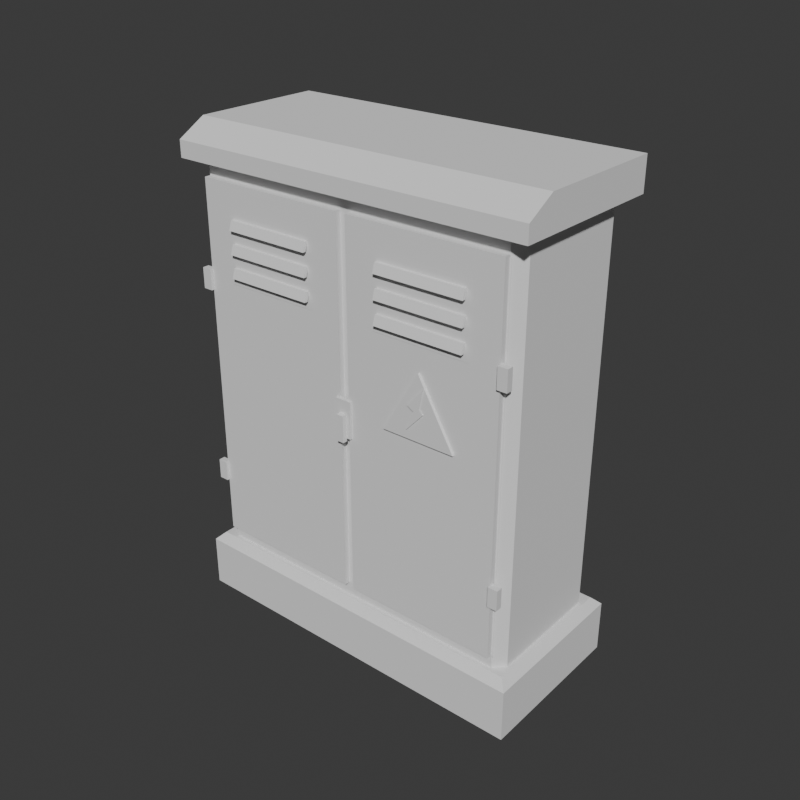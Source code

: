 # Source: elektrik_kutusu.blend  (saved by Blender 5.2.45; exported with 4.5.12 LTS)
import bpy
from mathutils import Matrix  # noqa: F401  (used for matrix-valued properties, if any)

bpy.ops.wm.read_factory_settings(use_empty=True)
scene = bpy.context.scene
scene.name = 'Scene'

# ---- collections
col_collection = bpy.data.collections.new('Collection'); scene.collection.children.link(col_collection)

# ---- world
world_world = bpy.data.worlds.new('World'); scene.world = world_world
world_world.use_nodes = True; world_world.node_tree.nodes.clear()
_N = world_world.node_tree.nodes; _L = world_world.node_tree.links
n0 = _N.new('ShaderNodeOutputWorld'); n0.name = 'World Output'; n0.location = (200, 100)
n1 = _N.new('ShaderNodeBackground'); n1.name = 'Background'; n1.location = (-200, 100)
n1.inputs[0].default_value = (0.05088, 0.05088, 0.05088, 1.0)
_L.new(n1.outputs[0], n0.inputs[0])
n0.is_active_output = True
world_world.color = (0.05088, 0.05088, 0.05088)
world_world.sun_shadow_jitter_overblur = 0.0

# ---- meshes
me_elektrik_kutusu = bpy.data.meshes.new('elektrik_kutusu')
me_elektrik_kutusu.from_pydata([(-0.45, -0.199, 0.0), (-0.45, 0.201, 0.0), (0.45, -0.199, 0.0), (0.45, 0.201, 0.0), (-0.43, -0.179, 0.15), (-0.45, -0.199, 0.13), (-0.43, 0.181, 0.15), (-0.45, 0.201, 0.13), (0.43, -0.179, 0.15), (0.45, -0.199, 0.13), (0.43, 0.181, 0.15), (0.45, 0.201, 0.13), (-0.395, -0.169, 0.15), (-0.42, -0.144, 0.15), (-0.42, -0.144, 1.12), (-0.395, -0.169, 1.12), (-0.42, 0.146, 0.15), (-0.395, 0.171, 0.15), (-0.395, 0.171, 1.12), (-0.42, 0.146, 1.12), (0.42, -0.144, 0.15), (0.395, -0.169, 0.15), (0.395, -0.169, 1.12), (0.42, -0.144, 1.12), (0.395, 0.171, 0.15), (0.42, 0.146, 0.15), (0.42, 0.146, 1.12), (0.395, 0.171, 1.12), (-0.4, -0.17, 0.18), (0.4, -0.17, 0.18), (0.4, -0.17, 1.08), (-0.4, -0.17, 1.08), (-0.395, -0.184, 0.185), (-0.395, -0.184, 1.085), (-0.395, -0.17, 0.185), (-0.395, -0.17, 1.085), (-0.012, -0.184, 0.185), (-0.012, -0.184, 1.085), (-0.012, -0.17, 0.185), (-0.012, -0.17, 1.085), (0.012, -0.184, 0.185), (0.012, -0.184, 1.085), (0.012, -0.17, 0.185), (0.012, -0.17, 1.085), (0.395, -0.184, 0.185), (0.395, -0.184, 1.085), (0.395, -0.17, 0.185), (0.395, -0.17, 1.085), (-0.45, -0.199, 1.12), (0.45, -0.199, 1.12), (0.45, 0.201, 1.12), (-0.45, 0.201, 1.12), (0.45, 0.201, 1.2), (-0.45, 0.201, 1.2), (-0.45, -0.129, 1.2), (0.45, -0.129, 1.2), (-0.45, -0.199, 1.16), (0.45, -0.199, 1.16), (-0.3235, -0.1845, 0.855), (-0.0835, -0.1845, 0.855), (-0.0835, -0.1845, 1.025), (-0.3235, -0.1845, 1.025), (-0.3135, -0.1975, 0.874), (-0.3135, -0.1905, 0.896), (-0.3135, -0.1895, 0.874), (-0.3135, -0.1825, 0.896), (-0.0935, -0.1975, 0.874), (-0.0935, -0.1905, 0.896), (-0.0935, -0.1895, 0.874), (-0.0935, -0.1825, 0.896), (-0.3135, -0.1975, 0.929), (-0.3135, -0.1905, 0.951), (-0.3135, -0.1895, 0.929), (-0.3135, -0.1825, 0.951), (-0.0935, -0.1975, 0.929), (-0.0935, -0.1905, 0.951), (-0.0935, -0.1895, 0.929), (-0.0935, -0.1825, 0.951), (-0.3135, -0.1975, 0.984), (-0.3135, -0.1905, 1.006), (-0.3135, -0.1895, 0.984), (-0.3135, -0.1825, 1.006), (-0.0935, -0.1975, 0.984), (-0.0935, -0.1905, 1.006), (-0.0935, -0.1895, 0.984), (-0.0935, -0.1825, 1.006), (0.0835, -0.1845, 0.855), (0.3235, -0.1845, 0.855), (0.3235, -0.1845, 1.025), (0.0835, -0.1845, 1.025), (0.0935, -0.1975, 0.874), (0.0935, -0.1905, 0.896), (0.0935, -0.1895, 0.874), (0.0935, -0.1825, 0.896), (0.3135, -0.1975, 0.874), (0.3135, -0.1905, 0.896), (0.3135, -0.1895, 0.874), (0.3135, -0.1825, 0.896), (0.0935, -0.1975, 0.929), (0.0935, -0.1905, 0.951), (0.0935, -0.1895, 0.929), (0.0935, -0.1825, 0.951), (0.3135, -0.1975, 0.929), (0.3135, -0.1905, 0.951), (0.3135, -0.1895, 0.929), (0.3135, -0.1825, 0.951), (0.0935, -0.1975, 0.984), (0.0935, -0.1905, 1.006), (0.0935, -0.1895, 0.984), (0.0935, -0.1825, 1.006), (0.3135, -0.1975, 0.984), (0.3135, -0.1905, 1.006), (0.3135, -0.1895, 0.984), (0.3135, -0.1825, 1.006), (-0.417, -0.192, 0.325), (-0.417, -0.192, 0.375), (-0.417, -0.176, 0.325), (-0.417, -0.176, 0.375), (-0.393, -0.192, 0.325), (-0.393, -0.192, 0.375), (-0.393, -0.176, 0.325), (-0.393, -0.176, 0.375), (-0.417, -0.192, 0.825), (-0.417, -0.192, 0.875), (-0.417, -0.176, 0.825), (-0.417, -0.176, 0.875), (-0.393, -0.192, 0.825), (-0.393, -0.192, 0.875), (-0.393, -0.176, 0.825), (-0.393, -0.176, 0.875), (0.393, -0.192, 0.325), (0.393, -0.192, 0.375), (0.393, -0.176, 0.325), (0.393, -0.176, 0.375), (0.417, -0.192, 0.325), (0.417, -0.192, 0.375), (0.417, -0.176, 0.325), (0.417, -0.176, 0.375), (0.393, -0.192, 0.825), (0.393, -0.192, 0.875), (0.393, -0.176, 0.825), (0.393, -0.176, 0.875), (0.417, -0.192, 0.825), (0.417, -0.192, 0.875), (0.417, -0.176, 0.825), (0.417, -0.176, 0.875), (-0.02, -0.19, 0.585), (-0.02, -0.19, 0.675), (-0.02, -0.18, 0.585), (-0.02, -0.18, 0.675), (0.02, -0.19, 0.585), (0.02, -0.19, 0.675), (0.02, -0.18, 0.585), (0.02, -0.18, 0.675), (-0.009, -0.201, 0.5775), (-0.009, -0.201, 0.6425), (-0.009, -0.189, 0.5775), (-0.009, -0.189, 0.6425), (0.009, -0.201, 0.5775), (0.009, -0.201, 0.6425), (0.009, -0.189, 0.5775), (0.009, -0.189, 0.6425), (0.1135, -0.184, 0.645), (0.2935, -0.184, 0.645), (0.2035, -0.184, 0.8), (0.1135, -0.19, 0.645), (0.2935, -0.19, 0.645), (0.2035, -0.19, 0.8), (0.2195, -0.1935, 0.77), (0.1795, -0.1935, 0.723), (0.2095, -0.1935, 0.723), (0.1775, -0.1935, 0.667), (0.2195, -0.1935, 0.713), (0.1955, -0.1935, 0.713), (0.2195, -0.1905, 0.77), (0.1795, -0.1905, 0.723), (0.2095, -0.1905, 0.723), (0.1775, -0.1905, 0.667), (0.2195, -0.1905, 0.713), (0.1955, -0.1905, 0.713)], [], [(1, 3, 2, 0), (4, 6, 7, 5), (6, 10, 11, 7), (10, 8, 9, 11), (8, 4, 5, 9), (2, 9, 5, 0), (0, 5, 7, 1), (10, 6, 4, 8), (1, 7, 11, 3), (3, 11, 9, 2), (12, 15, 14, 13), (18, 17, 16, 19), (26, 25, 24, 27), (22, 21, 20, 23), (16, 17, 24, 25, 20, 21, 12, 13), (13, 14, 19, 16), (21, 22, 15, 12), (26, 27, 18, 19, 14, 15, 22, 23), (17, 18, 27, 24), (25, 26, 23, 20), (28, 29, 30, 31), (32, 33, 35, 34), (34, 35, 39, 38), (38, 39, 37, 36), (36, 37, 33, 32), (34, 38, 36, 32), (39, 35, 33, 37), (40, 41, 43, 42), (42, 43, 47, 46), (46, 47, 45, 44), (44, 45, 41, 40), (42, 46, 44, 40), (47, 43, 41, 45), (48, 49, 57, 56), (56, 57, 55, 54), (54, 55, 52, 53), (50, 51, 53, 52), (49, 50, 52, 55), (49, 55, 57), (51, 48, 56, 54), (51, 54, 53), (51, 50, 49, 48), (58, 59, 60, 61), (62, 63, 65, 64), (64, 65, 69, 68), (68, 69, 67, 66), (66, 67, 63, 62), (64, 68, 66, 62), (69, 65, 63, 67), (70, 71, 73, 72), (72, 73, 77, 76), (76, 77, 75, 74), (74, 75, 71, 70), (72, 76, 74, 70), (77, 73, 71, 75), (78, 79, 81, 80), (80, 81, 85, 84), (84, 85, 83, 82), (82, 83, 79, 78), (80, 84, 82, 78), (85, 81, 79, 83), (86, 87, 88, 89), (90, 91, 93, 92), (92, 93, 97, 96), (96, 97, 95, 94), (94, 95, 91, 90), (92, 96, 94, 90), (97, 93, 91, 95), (98, 99, 101, 100), (100, 101, 105, 104), (104, 105, 103, 102), (102, 103, 99, 98), (100, 104, 102, 98), (105, 101, 99, 103), (106, 107, 109, 108), (108, 109, 113, 112), (112, 113, 111, 110), (110, 111, 107, 106), (108, 112, 110, 106), (113, 109, 107, 111), (114, 115, 117, 116), (116, 117, 121, 120), (120, 121, 119, 118), (118, 119, 115, 114), (116, 120, 118, 114), (121, 117, 115, 119), (122, 123, 125, 124), (124, 125, 129, 128), (128, 129, 127, 126), (126, 127, 123, 122), (124, 128, 126, 122), (129, 125, 123, 127), (130, 131, 133, 132), (132, 133, 137, 136), (136, 137, 135, 134), (134, 135, 131, 130), (132, 136, 134, 130), (137, 133, 131, 135), (138, 139, 141, 140), (140, 141, 145, 144), (144, 145, 143, 142), (142, 143, 139, 138), (140, 144, 142, 138), (145, 141, 139, 143), (146, 147, 149, 148), (148, 149, 153, 152), (152, 153, 151, 150), (150, 151, 147, 146), (148, 152, 150, 146), (153, 149, 147, 151), (154, 155, 157, 156), (156, 157, 161, 160), (160, 161, 159, 158), (158, 159, 155, 154), (156, 160, 158, 154), (161, 157, 155, 159), (165, 166, 167), (164, 163, 162), (165, 162, 163, 166), (166, 163, 164, 167), (167, 164, 162, 165), (168, 169, 173), (168, 173, 170), (170, 173, 172), (173, 171, 172), (174, 179, 176), (174, 179, 175), (176, 179, 178), (179, 178, 177), (168, 174, 175, 169), (169, 175, 176, 170), (170, 176, 177, 171), (171, 177, 178, 172), (172, 178, 179, 173), (173, 179, 174, 168)])
_ca = me_elektrik_kutusu.color_attributes.new('Col', 'BYTE_COLOR', 'CORNER')
_ca.data.foreach_set('color', [0.7605, 0.6724, 0.521, 1.0, 0.7605, 0.6724, 0.521, 1.0, 0.7605, 0.6724, 0.521, 1.0, 0.7605, 0.6724, 0.521, 1.0, 0.7605, 0.6724, 0.521, 1.0, 0.7605, 0.6724, 0.521, 1.0, 0.7605, 0.6724, 0.521, 1.0, 0.7605, 0.6724, 0.521, 1.0, 0.7605, 0.6724, 0.521, 1.0, 0.7605, 0.6724, 0.521, 1.0, 0.7605, 0.6724, 0.521, 1.0, 0.7605, 0.6724, 0.521, 1.0, 0.7605, 0.6724, 0.521, 1.0, 0.7605, 0.6724, 0.521, 1.0, 0.7605, 0.6724, 0.521, 1.0, 0.7605, 0.6724, 0.521, 1.0, 0.7605, 0.6724, 0.521, 1.0, 0.7605, 0.6724, 0.521, 1.0, 0.7605, 0.6724, 0.521, 1.0, 0.7605, 0.6724, 0.521, 1.0, 0.7605, 0.6724, 0.521, 1.0, 0.7605, 0.6724, 0.521, 1.0, 0.7605, 0.6724, 0.521, 1.0, 0.7605, 0.6724, 0.521, 1.0, 0.7605, 0.6724, 0.521, 1.0, 0.7605, 0.6724, 0.521, 1.0, 0.7605, 0.6724, 0.521, 1.0, 0.7605, 0.6724, 0.521, 1.0, 0.7605, 0.6724, 0.521, 1.0, 0.7605, 0.6724, 0.521, 1.0, 0.7605, 0.6724, 0.521, 1.0, 0.7605, 0.6724, 0.521, 1.0, 0.7605, 0.6724, 0.521, 1.0, 0.7605, 0.6724, 0.521, 1.0, 0.7605, 0.6724, 0.521, 1.0, 0.7605, 0.6724, 0.521, 1.0, 0.7605, 0.6724, 0.521, 1.0, 0.7605, 0.6724, 0.521, 1.0, 0.7605, 0.6724, 0.521, 1.0, 0.7605, 0.6724, 0.521, 1.0, 0.02315, 0.3564, 0.314, 1.0, 0.02315, 0.3564, 0.314, 1.0, 0.02315, 0.3564, 0.314, 1.0, 0.02315, 0.3564, 0.314, 1.0, 0.02315, 0.3564, 0.314, 1.0, 0.02315, 0.3564, 0.314, 1.0, 0.02315, 0.3564, 0.314, 1.0, 0.02315, 0.3564, 0.314, 1.0, 0.02315, 0.3564, 0.314, 1.0, 0.02315, 0.3564, 0.314, 1.0, 0.02315, 0.3564, 0.314, 1.0, 0.02315, 0.3564, 0.314, 1.0, 0.02315, 0.3564, 0.314, 1.0, 0.02315, 0.3564, 0.314, 1.0, 0.02315, 0.3564, 0.314, 1.0, 0.02315, 0.3564, 0.314, 1.0, 0.02315, 0.3564, 0.314, 1.0, 0.02315, 0.3564, 0.314, 1.0, 0.02315, 0.3564, 0.314, 1.0, 0.02315, 0.3564, 0.314, 1.0, 0.02315, 0.3564, 0.314, 1.0, 0.02315, 0.3564, 0.314, 1.0, 0.02315, 0.3564, 0.314, 1.0, 0.02315, 0.3564, 0.314, 1.0, 0.02315, 0.3564, 0.314, 1.0, 0.02315, 0.3564, 0.314, 1.0, 0.02315, 0.3564, 0.314, 1.0, 0.02315, 0.3564, 0.314, 1.0, 0.02315, 0.3564, 0.314, 1.0, 0.02315, 0.3564, 0.314, 1.0, 0.02315, 0.3564, 0.314, 1.0, 0.02315, 0.3564, 0.314, 1.0, 0.02315, 0.3564, 0.314, 1.0, 0.02315, 0.3564, 0.314, 1.0, 0.02315, 0.3564, 0.314, 1.0, 0.02315, 0.3564, 0.314, 1.0, 0.02315, 0.3564, 0.314, 1.0, 0.02315, 0.3564, 0.314, 1.0, 0.02315, 0.3564, 0.314, 1.0, 0.02315, 0.3564, 0.314, 1.0, 0.02315, 0.3564, 0.314, 1.0, 0.02315, 0.3564, 0.314, 1.0, 0.02315, 0.3564, 0.314, 1.0, 0.02315, 0.3564, 0.314, 1.0, 0.02315, 0.3564, 0.314, 1.0, 0.02315, 0.3564, 0.314, 1.0, 0.02315, 0.3564, 0.314, 1.0, 0.02315, 0.3564, 0.314, 1.0, 0.04231, 0.04231, 0.04231, 1.0, 0.04231, 0.04231, 0.04231, 1.0, 0.04231, 0.04231, 0.04231, 1.0, 0.04231, 0.04231, 0.04231, 1.0, 0.02315, 0.3564, 0.314, 1.0, 0.02315, 0.3564, 0.314, 1.0, 0.02315, 0.3564, 0.314, 1.0, 0.02315, 0.3564, 0.314, 1.0, 0.02315, 0.3564, 0.314, 1.0, 0.02315, 0.3564, 0.314, 1.0, 0.02315, 0.3564, 0.314, 1.0, 0.02315, 0.3564, 0.314, 1.0, 0.02315, 0.3564, 0.314, 1.0, 0.02315, 0.3564, 0.314, 1.0, 0.02315, 0.3564, 0.314, 1.0, 0.02315, 0.3564, 0.314, 1.0, 0.02315, 0.3564, 0.314, 1.0, 0.02315, 0.3564, 0.314, 1.0, 0.02315, 0.3564, 0.314, 1.0, 0.02315, 0.3564, 0.314, 1.0, 0.02315, 0.3564, 0.314, 1.0, 0.02315, 0.3564, 0.314, 1.0, 0.02315, 0.3564, 0.314, 1.0, 0.02315, 0.3564, 0.314, 1.0, 0.02315, 0.3564, 0.314, 1.0, 0.02315, 0.3564, 0.314, 1.0, 0.02315, 0.3564, 0.314, 1.0, 0.02315, 0.3564, 0.314, 1.0, 0.02315, 0.3564, 0.314, 1.0, 0.02315, 0.3564, 0.314, 1.0, 0.02315, 0.3564, 0.314, 1.0, 0.02315, 0.3564, 0.314, 1.0, 0.02315, 0.3564, 0.314, 1.0, 0.02315, 0.3564, 0.314, 1.0, 0.02315, 0.3564, 0.314, 1.0, 0.02315, 0.3564, 0.314, 1.0, 0.02315, 0.3564, 0.314, 1.0, 0.02315, 0.3564, 0.314, 1.0, 0.02315, 0.3564, 0.314, 1.0, 0.02315, 0.3564, 0.314, 1.0, 0.02315, 0.3564, 0.314, 1.0, 0.02315, 0.3564, 0.314, 1.0, 0.02315, 0.3564, 0.314, 1.0, 0.02315, 0.3564, 0.314, 1.0, 0.02315, 0.3564, 0.314, 1.0, 0.02315, 0.3564, 0.314, 1.0, 0.02315, 0.3564, 0.314, 1.0, 0.02315, 0.3564, 0.314, 1.0, 0.02315, 0.3564, 0.314, 1.0, 0.02315, 0.3564, 0.314, 1.0, 0.02315, 0.3564, 0.314, 1.0, 0.02315, 0.3564, 0.314, 1.0, 0.02843, 0.2051, 0.1529, 1.0, 0.02843, 0.2051, 0.1529, 1.0, 0.02843, 0.2051, 0.1529, 1.0, 0.02843, 0.2051, 0.1529, 1.0, 0.02843, 0.2051, 0.1529, 1.0, 0.02843, 0.2051, 0.1529, 1.0, 0.02843, 0.2051, 0.1529, 1.0, 0.02843, 0.2051, 0.1529, 1.0, 0.02843, 0.2051, 0.1529, 1.0, 0.02843, 0.2051, 0.1529, 1.0, 0.02843, 0.2051, 0.1529, 1.0, 0.02843, 0.2051, 0.1529, 1.0, 0.02843, 0.2051, 0.1529, 1.0, 0.02843, 0.2051, 0.1529, 1.0, 0.02843, 0.2051, 0.1529, 1.0, 0.02843, 0.2051, 0.1529, 1.0, 0.02843, 0.2051, 0.1529, 1.0, 0.02843, 0.2051, 0.1529, 1.0, 0.02843, 0.2051, 0.1529, 1.0, 0.02843, 0.2051, 0.1529, 1.0, 0.02843, 0.2051, 0.1529, 1.0, 0.02843, 0.2051, 0.1529, 1.0, 0.02843, 0.2051, 0.1529, 1.0, 0.02843, 0.2051, 0.1529, 1.0, 0.02843, 0.2051, 0.1529, 1.0, 0.02843, 0.2051, 0.1529, 1.0, 0.02843, 0.2051, 0.1529, 1.0, 0.02843, 0.2051, 0.1529, 1.0, 0.02843, 0.2051, 0.1529, 1.0, 0.02843, 0.2051, 0.1529, 1.0, 0.02843, 0.2051, 0.1529, 1.0, 0.02843, 0.2051, 0.1529, 1.0, 0.02843, 0.2051, 0.1529, 1.0, 0.02843, 0.2051, 0.1529, 1.0, 0.04231, 0.04231, 0.04231, 1.0, 0.04231, 0.04231, 0.04231, 1.0, 0.04231, 0.04231, 0.04231, 1.0, 0.04231, 0.04231, 0.04231, 1.0, 0.04231, 0.04231, 0.04231, 1.0, 0.04231, 0.04231, 0.04231, 1.0, 0.04231, 0.04231, 0.04231, 1.0, 0.04231, 0.04231, 0.04231, 1.0, 0.04231, 0.04231, 0.04231, 1.0, 0.04231, 0.04231, 0.04231, 1.0, 0.04231, 0.04231, 0.04231, 1.0, 0.04231, 0.04231, 0.04231, 1.0, 0.04231, 0.04231, 0.04231, 1.0, 0.04231, 0.04231, 0.04231, 1.0, 0.04231, 0.04231, 0.04231, 1.0, 0.04231, 0.04231, 0.04231, 1.0, 0.04231, 0.04231, 0.04231, 1.0, 0.04231, 0.04231, 0.04231, 1.0, 0.04231, 0.04231, 0.04231, 1.0, 0.04231, 0.04231, 0.04231, 1.0, 0.04231, 0.04231, 0.04231, 1.0, 0.04231, 0.04231, 0.04231, 1.0, 0.04231, 0.04231, 0.04231, 1.0, 0.04231, 0.04231, 0.04231, 1.0, 0.04231, 0.04231, 0.04231, 1.0, 0.04231, 0.04231, 0.04231, 1.0, 0.04231, 0.04231, 0.04231, 1.0, 0.04231, 0.04231, 0.04231, 1.0, 0.04231, 0.04231, 0.04231, 1.0, 0.04231, 0.04231, 0.04231, 1.0, 0.04231, 0.04231, 0.04231, 1.0, 0.04231, 0.04231, 0.04231, 1.0, 0.04231, 0.04231, 0.04231, 1.0, 0.04231, 0.04231, 0.04231, 1.0, 0.04231, 0.04231, 0.04231, 1.0, 0.04231, 0.04231, 0.04231, 1.0, 0.04231, 0.04231, 0.04231, 1.0, 0.04231, 0.04231, 0.04231, 1.0, 0.04231, 0.04231, 0.04231, 1.0, 0.04231, 0.04231, 0.04231, 1.0, 0.04231, 0.04231, 0.04231, 1.0, 0.04231, 0.04231, 0.04231, 1.0, 0.04231, 0.04231, 0.04231, 1.0, 0.04231, 0.04231, 0.04231, 1.0, 0.04231, 0.04231, 0.04231, 1.0, 0.04231, 0.04231, 0.04231, 1.0, 0.04231, 0.04231, 0.04231, 1.0, 0.04231, 0.04231, 0.04231, 1.0, 0.04231, 0.04231, 0.04231, 1.0, 0.04231, 0.04231, 0.04231, 1.0, 0.04231, 0.04231, 0.04231, 1.0, 0.04231, 0.04231, 0.04231, 1.0, 0.04231, 0.04231, 0.04231, 1.0, 0.04231, 0.04231, 0.04231, 1.0, 0.04231, 0.04231, 0.04231, 1.0, 0.04231, 0.04231, 0.04231, 1.0, 0.04231, 0.04231, 0.04231, 1.0, 0.04231, 0.04231, 0.04231, 1.0, 0.04231, 0.04231, 0.04231, 1.0, 0.04231, 0.04231, 0.04231, 1.0, 0.04231, 0.04231, 0.04231, 1.0, 0.04231, 0.04231, 0.04231, 1.0, 0.04231, 0.04231, 0.04231, 1.0, 0.04231, 0.04231, 0.04231, 1.0, 0.04231, 0.04231, 0.04231, 1.0, 0.04231, 0.04231, 0.04231, 1.0, 0.04231, 0.04231, 0.04231, 1.0, 0.04231, 0.04231, 0.04231, 1.0, 0.04231, 0.04231, 0.04231, 1.0, 0.04231, 0.04231, 0.04231, 1.0, 0.04231, 0.04231, 0.04231, 1.0, 0.04231, 0.04231, 0.04231, 1.0, 0.04231, 0.04231, 0.04231, 1.0, 0.04231, 0.04231, 0.04231, 1.0, 0.04231, 0.04231, 0.04231, 1.0, 0.04231, 0.04231, 0.04231, 1.0, 0.04231, 0.04231, 0.04231, 1.0, 0.04231, 0.04231, 0.04231, 1.0, 0.04231, 0.04231, 0.04231, 1.0, 0.04231, 0.04231, 0.04231, 1.0, 0.04231, 0.04231, 0.04231, 1.0, 0.04231, 0.04231, 0.04231, 1.0, 0.04231, 0.04231, 0.04231, 1.0, 0.04231, 0.04231, 0.04231, 1.0, 0.04231, 0.04231, 0.04231, 1.0, 0.04231, 0.04231, 0.04231, 1.0, 0.04231, 0.04231, 0.04231, 1.0, 0.04231, 0.04231, 0.04231, 1.0, 0.04231, 0.04231, 0.04231, 1.0, 0.04231, 0.04231, 0.04231, 1.0, 0.04231, 0.04231, 0.04231, 1.0, 0.04231, 0.04231, 0.04231, 1.0, 0.04231, 0.04231, 0.04231, 1.0, 0.04231, 0.04231, 0.04231, 1.0, 0.04231, 0.04231, 0.04231, 1.0, 0.04231, 0.04231, 0.04231, 1.0, 0.04231, 0.04231, 0.04231, 1.0, 0.04231, 0.04231, 0.04231, 1.0, 0.04231, 0.04231, 0.04231, 1.0, 0.04231, 0.04231, 0.04231, 1.0, 0.04231, 0.04231, 0.04231, 1.0, 0.04231, 0.04231, 0.04231, 1.0, 0.04231, 0.04231, 0.04231, 1.0, 0.04231, 0.04231, 0.04231, 1.0, 0.04231, 0.04231, 0.04231, 1.0, 0.04231, 0.04231, 0.04231, 1.0, 0.04231, 0.04231, 0.04231, 1.0, 0.04231, 0.04231, 0.04231, 1.0, 0.04231, 0.04231, 0.04231, 1.0, 0.04231, 0.04231, 0.04231, 1.0, 0.04231, 0.04231, 0.04231, 1.0, 0.04231, 0.04231, 0.04231, 1.0, 0.04231, 0.04231, 0.04231, 1.0, 0.04231, 0.04231, 0.04231, 1.0, 0.04231, 0.04231, 0.04231, 1.0, 0.04231, 0.04231, 0.04231, 1.0, 0.04231, 0.04231, 0.04231, 1.0, 0.04231, 0.04231, 0.04231, 1.0, 0.04231, 0.04231, 0.04231, 1.0, 0.04231, 0.04231, 0.04231, 1.0, 0.04231, 0.04231, 0.04231, 1.0, 0.04231, 0.04231, 0.04231, 1.0, 0.04231, 0.04231, 0.04231, 1.0, 0.04231, 0.04231, 0.04231, 1.0, 0.04231, 0.04231, 0.04231, 1.0, 0.04231, 0.04231, 0.04231, 1.0, 0.04231, 0.04231, 0.04231, 1.0, 0.04231, 0.04231, 0.04231, 1.0, 0.04231, 0.04231, 0.04231, 1.0, 0.04231, 0.04231, 0.04231, 1.0, 0.04231, 0.04231, 0.04231, 1.0, 0.04231, 0.04231, 0.04231, 1.0, 0.04231, 0.04231, 0.04231, 1.0, 0.04231, 0.04231, 0.04231, 1.0, 0.04231, 0.04231, 0.04231, 1.0, 0.04231, 0.04231, 0.04231, 1.0, 0.04231, 0.04231, 0.04231, 1.0, 0.04231, 0.04231, 0.04231, 1.0, 0.04231, 0.04231, 0.04231, 1.0, 0.04231, 0.04231, 0.04231, 1.0, 0.04231, 0.04231, 0.04231, 1.0, 0.04231, 0.04231, 0.04231, 1.0, 0.04231, 0.04231, 0.04231, 1.0, 0.04231, 0.04231, 0.04231, 1.0, 0.04231, 0.04231, 0.04231, 1.0, 0.04231, 0.04231, 0.04231, 1.0, 0.04231, 0.04231, 0.04231, 1.0, 0.04231, 0.04231, 0.04231, 1.0, 0.04231, 0.04231, 0.04231, 1.0, 0.04231, 0.04231, 0.04231, 1.0, 0.04231, 0.04231, 0.04231, 1.0, 0.04231, 0.04231, 0.04231, 1.0, 0.04231, 0.04231, 0.04231, 1.0, 0.04231, 0.04231, 0.04231, 1.0, 0.04231, 0.04231, 0.04231, 1.0, 0.04231, 0.04231, 0.04231, 1.0, 0.04231, 0.04231, 0.04231, 1.0, 0.04231, 0.04231, 0.04231, 1.0, 0.04231, 0.04231, 0.04231, 1.0, 0.04231, 0.04231, 0.04231, 1.0, 0.04231, 0.04231, 0.04231, 1.0, 0.04231, 0.04231, 0.04231, 1.0, 0.04231, 0.04231, 0.04231, 1.0, 0.04231, 0.04231, 0.04231, 1.0, 0.04231, 0.04231, 0.04231, 1.0, 0.04231, 0.04231, 0.04231, 1.0, 0.04231, 0.04231, 0.04231, 1.0, 0.04231, 0.04231, 0.04231, 1.0, 0.04231, 0.04231, 0.04231, 1.0, 0.04231, 0.04231, 0.04231, 1.0, 0.04231, 0.04231, 0.04231, 1.0, 0.04231, 0.04231, 0.04231, 1.0, 0.04231, 0.04231, 0.04231, 1.0, 0.04231, 0.04231, 0.04231, 1.0, 0.04231, 0.04231, 0.04231, 1.0, 0.04231, 0.04231, 0.04231, 1.0, 0.04231, 0.04231, 0.04231, 1.0, 0.04231, 0.04231, 0.04231, 1.0, 0.04231, 0.04231, 0.04231, 1.0, 0.04231, 0.04231, 0.04231, 1.0, 0.04231, 0.04231, 0.04231, 1.0, 0.04231, 0.04231, 0.04231, 1.0, 0.04231, 0.04231, 0.04231, 1.0, 0.04231, 0.04231, 0.04231, 1.0, 0.04231, 0.04231, 0.04231, 1.0, 0.04231, 0.04231, 0.04231, 1.0, 0.04231, 0.04231, 0.04231, 1.0, 0.04231, 0.04231, 0.04231, 1.0, 0.04231, 0.04231, 0.04231, 1.0, 0.04231, 0.04231, 0.04231, 1.0, 0.04231, 0.04231, 0.04231, 1.0, 0.04231, 0.04231, 0.04231, 1.0, 0.04231, 0.04231, 0.04231, 1.0, 0.04231, 0.04231, 0.04231, 1.0, 0.04231, 0.04231, 0.04231, 1.0, 0.04231, 0.04231, 0.04231, 1.0, 0.04231, 0.04231, 0.04231, 1.0, 0.04231, 0.04231, 0.04231, 1.0, 0.04231, 0.04231, 0.04231, 1.0, 0.04231, 0.04231, 0.04231, 1.0, 0.04231, 0.04231, 0.04231, 1.0, 0.04231, 0.04231, 0.04231, 1.0, 0.04231, 0.04231, 0.04231, 1.0, 0.04231, 0.04231, 0.04231, 1.0, 0.04231, 0.04231, 0.04231, 1.0, 0.04231, 0.04231, 0.04231, 1.0, 0.04231, 0.04231, 0.04231, 1.0, 0.04231, 0.04231, 0.04231, 1.0, 0.04231, 0.04231, 0.04231, 1.0, 0.04231, 0.04231, 0.04231, 1.0, 0.04231, 0.04231, 0.04231, 1.0, 0.04231, 0.04231, 0.04231, 1.0, 0.04231, 0.04231, 0.04231, 1.0, 0.04231, 0.04231, 0.04231, 1.0, 0.04231, 0.04231, 0.04231, 1.0, 0.04231, 0.04231, 0.04231, 1.0, 0.04231, 0.04231, 0.04231, 1.0, 0.04231, 0.04231, 0.04231, 1.0, 0.04231, 0.04231, 0.04231, 1.0, 0.04231, 0.04231, 0.04231, 1.0, 0.04231, 0.04231, 0.04231, 1.0, 0.04231, 0.04231, 0.04231, 1.0, 0.04231, 0.04231, 0.04231, 1.0, 0.04231, 0.04231, 0.04231, 1.0, 0.04231, 0.04231, 0.04231, 1.0, 0.04231, 0.04231, 0.04231, 1.0, 0.04231, 0.04231, 0.04231, 1.0, 0.04231, 0.04231, 0.04231, 1.0, 0.04231, 0.04231, 0.04231, 1.0, 0.04231, 0.04231, 0.04231, 1.0, 0.04231, 0.04231, 0.04231, 1.0, 0.04231, 0.04231, 0.04231, 1.0, 0.04231, 0.04231, 0.04231, 1.0, 0.04231, 0.04231, 0.04231, 1.0, 0.04231, 0.04231, 0.04231, 1.0, 0.04231, 0.04231, 0.04231, 1.0, 0.04231, 0.04231, 0.04231, 1.0, 0.04231, 0.04231, 0.04231, 1.0, 0.04231, 0.04231, 0.04231, 1.0, 0.04231, 0.04231, 0.04231, 1.0, 0.04231, 0.04231, 0.04231, 1.0, 0.04231, 0.04231, 0.04231, 1.0, 0.04231, 0.04231, 0.04231, 1.0, 0.04231, 0.04231, 0.04231, 1.0, 0.04231, 0.04231, 0.04231, 1.0, 0.04231, 0.04231, 0.04231, 1.0, 0.04231, 0.04231, 0.04231, 1.0, 0.04231, 0.04231, 0.04231, 1.0, 0.04231, 0.04231, 0.04231, 1.0, 0.04231, 0.04231, 0.04231, 1.0, 0.04231, 0.04231, 0.04231, 1.0, 0.04231, 0.04231, 0.04231, 1.0, 0.04231, 0.04231, 0.04231, 1.0, 0.04231, 0.04231, 0.04231, 1.0, 0.04231, 0.04231, 0.04231, 1.0, 0.04231, 0.04231, 0.04231, 1.0, 0.04231, 0.04231, 0.04231, 1.0, 0.04231, 0.04231, 0.04231, 1.0, 0.04231, 0.04231, 0.04231, 1.0, 0.04231, 0.04231, 0.04231, 1.0, 0.04231, 0.04231, 0.04231, 1.0, 0.04231, 0.04231, 0.04231, 1.0, 0.04231, 0.04231, 0.04231, 1.0, 0.04231, 0.04231, 0.04231, 1.0, 0.04231, 0.04231, 0.04231, 1.0, 0.04231, 0.04231, 0.04231, 1.0, 0.04231, 0.04231, 0.04231, 1.0, 0.04231, 0.04231, 0.04231, 1.0, 0.04231, 0.04231, 0.04231, 1.0, 0.04231, 0.04231, 0.04231, 1.0, 0.04231, 0.04231, 0.04231, 1.0, 0.04231, 0.04231, 0.04231, 1.0, 0.04231, 0.04231, 0.04231, 1.0, 0.04231, 0.04231, 0.04231, 1.0, 0.04231, 0.04231, 0.04231, 1.0, 0.04231, 0.04231, 0.04231, 1.0, 0.04231, 0.04231, 0.04231, 1.0, 0.04231, 0.04231, 0.04231, 1.0, 0.04231, 0.04231, 0.04231, 1.0, 0.04231, 0.04231, 0.04231, 1.0, 0.04231, 0.04231, 0.04231, 1.0, 0.04231, 0.04231, 0.04231, 1.0, 0.04231, 0.04231, 0.04231, 1.0, 0.04231, 0.04231, 0.04231, 1.0, 0.04231, 0.04231, 0.04231, 1.0, 0.04231, 0.04231, 0.04231, 1.0, 0.04231, 0.04231, 0.04231, 1.0, 0.04231, 0.04231, 0.04231, 1.0, 0.04231, 0.04231, 0.04231, 1.0, 0.04231, 0.04231, 0.04231, 1.0, 0.04231, 0.04231, 0.04231, 1.0, 0.04231, 0.04231, 0.04231, 1.0, 0.04231, 0.04231, 0.04231, 1.0, 0.04231, 0.04231, 0.04231, 1.0, 0.04231, 0.04231, 0.04231, 1.0, 0.04231, 0.04231, 0.04231, 1.0, 0.8879, 0.5333, 0.07619, 1.0, 0.8879, 0.5333, 0.07619, 1.0, 0.8879, 0.5333, 0.07619, 1.0, 0.8879, 0.5333, 0.07619, 1.0, 0.8879, 0.5333, 0.07619, 1.0, 0.8879, 0.5333, 0.07619, 1.0, 0.8879, 0.5333, 0.07619, 1.0, 0.8879, 0.5333, 0.07619, 1.0, 0.8879, 0.5333, 0.07619, 1.0, 0.8879, 0.5333, 0.07619, 1.0, 0.8879, 0.5333, 0.07619, 1.0, 0.8879, 0.5333, 0.07619, 1.0, 0.8879, 0.5333, 0.07619, 1.0, 0.8879, 0.5333, 0.07619, 1.0, 0.8879, 0.5333, 0.07619, 1.0, 0.8879, 0.5333, 0.07619, 1.0, 0.8879, 0.5333, 0.07619, 1.0, 0.8879, 0.5333, 0.07619, 1.0, 0.04231, 0.04231, 0.04231, 1.0, 0.04231, 0.04231, 0.04231, 1.0, 0.04231, 0.04231, 0.04231, 1.0, 0.04231, 0.04231, 0.04231, 1.0, 0.04231, 0.04231, 0.04231, 1.0, 0.04231, 0.04231, 0.04231, 1.0, 0.04231, 0.04231, 0.04231, 1.0, 0.04231, 0.04231, 0.04231, 1.0, 0.04231, 0.04231, 0.04231, 1.0, 0.04231, 0.04231, 0.04231, 1.0, 0.04231, 0.04231, 0.04231, 1.0, 0.04231, 0.04231, 0.04231, 1.0, 0.04231, 0.04231, 0.04231, 1.0, 0.04231, 0.04231, 0.04231, 1.0, 0.04231, 0.04231, 0.04231, 1.0, 0.04231, 0.04231, 0.04231, 1.0, 0.04231, 0.04231, 0.04231, 1.0, 0.04231, 0.04231, 0.04231, 1.0, 0.04231, 0.04231, 0.04231, 1.0, 0.04231, 0.04231, 0.04231, 1.0, 0.04231, 0.04231, 0.04231, 1.0, 0.04231, 0.04231, 0.04231, 1.0, 0.04231, 0.04231, 0.04231, 1.0, 0.04231, 0.04231, 0.04231, 1.0, 0.04231, 0.04231, 0.04231, 1.0, 0.04231, 0.04231, 0.04231, 1.0, 0.04231, 0.04231, 0.04231, 1.0, 0.04231, 0.04231, 0.04231, 1.0, 0.04231, 0.04231, 0.04231, 1.0, 0.04231, 0.04231, 0.04231, 1.0, 0.04231, 0.04231, 0.04231, 1.0, 0.04231, 0.04231, 0.04231, 1.0, 0.04231, 0.04231, 0.04231, 1.0, 0.04231, 0.04231, 0.04231, 1.0, 0.04231, 0.04231, 0.04231, 1.0, 0.04231, 0.04231, 0.04231, 1.0, 0.04231, 0.04231, 0.04231, 1.0, 0.04231, 0.04231, 0.04231, 1.0, 0.04231, 0.04231, 0.04231, 1.0, 0.04231, 0.04231, 0.04231, 1.0, 0.04231, 0.04231, 0.04231, 1.0, 0.04231, 0.04231, 0.04231, 1.0, 0.04231, 0.04231, 0.04231, 1.0, 0.04231, 0.04231, 0.04231, 1.0, 0.04231, 0.04231, 0.04231, 1.0, 0.04231, 0.04231, 0.04231, 1.0, 0.04231, 0.04231, 0.04231, 1.0, 0.04231, 0.04231, 0.04231, 1.0])
me_elektrik_kutusu.update()

# ---- objects
ob_elektrik_kutusu = bpy.data.objects.new('elektrik_kutusu', me_elektrik_kutusu)

# ---- transforms, parenting, visibility, modifiers, constraints
ob_elektrik_kutusu.location = (0.0, 0.0, 0.0)

# ---- collection membership
scene.collection.objects.link(ob_elektrik_kutusu)

# ---- scene / render settings (as saved in the file)
scene.frame_start = 1; scene.frame_end = 250; scene.frame_set(1)
scene.render.engine = 'BLENDER_WORKBENCH'
scene.render.resolution_x = 768
scene.render.resolution_y = 768
scene.render.bake_bias = 0.0
scene.render.bake_samples = 0
scene.render.compositor_device = 'GPU'
scene.eevee.use_volume_custom_range = False
scene.eevee.fast_gi_thickness_near = 0.1
scene.eevee.fast_gi_thickness_far = 0.0
scene.eevee.ray_tracing_options.screen_trace_thickness = 0.1
bpy.context.view_layer.update()

# ---- added for rendering (the .blend has no active camera and no usable light): camera, sun
cam_auto = bpy.data.cameras.new('AutoCamera')
cam_auto.lens = 50.0
cam_auto.sensor_width = 36.0
cam_auto.clip_end = 1000.0
ob_auto_camera = bpy.data.objects.new('AutoCamera', cam_auto)
scene.collection.objects.link(ob_auto_camera)
ob_auto_camera.location = (1.43681, -1.72418, 1.74945)
ob_auto_camera.rotation_euler = (1.09748, -7.21219e-08, 0.694738)
scene.camera = ob_auto_camera
light_auto_sun = bpy.data.lights.new('AutoSun', 'SUN')
light_auto_sun.energy = 3.0
light_auto_sun.angle = 0.0523599
ob_auto_sun = bpy.data.objects.new('AutoSun', light_auto_sun)
scene.collection.objects.link(ob_auto_sun)
ob_auto_sun.rotation_euler = (0.872665, 0.174533, 0.523599)
bpy.context.view_layer.update()
